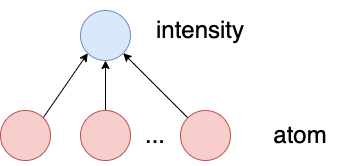

The diagram above was exported from draw.io. Its source (the exported page's mxGraphModel, read from the mxfile embedded in the PNG):
<mxGraphModel dx="603" dy="1169" grid="1" gridSize="10" guides="1" tooltips="1" connect="1" arrows="1" fold="1" page="1" pageScale="1" pageWidth="850" pageHeight="1100" math="0" shadow="0">
  <root>
    <mxCell id="0" />
    <mxCell id="1" parent="0" />
    <mxCell id="2" value="" style="ellipse;whiteSpace=wrap;html=1;aspect=fixed;fillColor=#dae8fc;strokeColor=#6c8ebf;" parent="1" vertex="1">
      <mxGeometry x="170" y="110" width="50" height="50" as="geometry" />
    </mxCell>
    <mxCell id="6" style="edgeStyle=none;html=1;exitX=1;exitY=0;exitDx=0;exitDy=0;entryX=0;entryY=1;entryDx=0;entryDy=0;" parent="1" source="3" target="2" edge="1">
      <mxGeometry relative="1" as="geometry" />
    </mxCell>
    <mxCell id="3" value="" style="ellipse;whiteSpace=wrap;html=1;aspect=fixed;fillColor=#f8cecc;strokeColor=#b85450;" parent="1" vertex="1">
      <mxGeometry x="90" y="210" width="50" height="50" as="geometry" />
    </mxCell>
    <mxCell id="7" style="edgeStyle=none;html=1;exitX=0.5;exitY=0;exitDx=0;exitDy=0;entryX=0.5;entryY=1;entryDx=0;entryDy=0;" parent="1" source="4" target="2" edge="1">
      <mxGeometry relative="1" as="geometry" />
    </mxCell>
    <mxCell id="4" value="" style="ellipse;whiteSpace=wrap;html=1;aspect=fixed;fillColor=#f8cecc;strokeColor=#b85450;fontStyle=1" parent="1" vertex="1">
      <mxGeometry x="170" y="210" width="50" height="50" as="geometry" />
    </mxCell>
    <mxCell id="8" style="edgeStyle=none;html=1;exitX=0;exitY=0;exitDx=0;exitDy=0;entryX=1;entryY=1;entryDx=0;entryDy=0;" parent="1" source="5" target="2" edge="1">
      <mxGeometry relative="1" as="geometry" />
    </mxCell>
    <mxCell id="5" value="" style="ellipse;whiteSpace=wrap;html=1;aspect=fixed;fillColor=#f8cecc;strokeColor=#b85450;" parent="1" vertex="1">
      <mxGeometry x="270" y="210" width="50" height="50" as="geometry" />
    </mxCell>
    <mxCell id="10" value="&lt;font style=&quot;font-size: 24px;&quot;&gt;...&lt;/font&gt;" style="rounded=0;whiteSpace=wrap;html=1;fillColor=none;strokeColor=none;" parent="1" vertex="1">
      <mxGeometry x="220" y="215" width="50" height="40" as="geometry" />
    </mxCell>
    <mxCell id="11" value="atom" style="rounded=0;whiteSpace=wrap;html=1;fontSize=24;fillColor=none;strokeColor=none;" parent="1" vertex="1">
      <mxGeometry x="330" y="205" width="120" height="60" as="geometry" />
    </mxCell>
    <mxCell id="12" value="intensity" style="rounded=0;whiteSpace=wrap;html=1;fontSize=24;fillColor=none;strokeColor=none;" parent="1" vertex="1">
      <mxGeometry x="230" y="100" width="120" height="60" as="geometry" />
    </mxCell>
  </root>
</mxGraphModel>